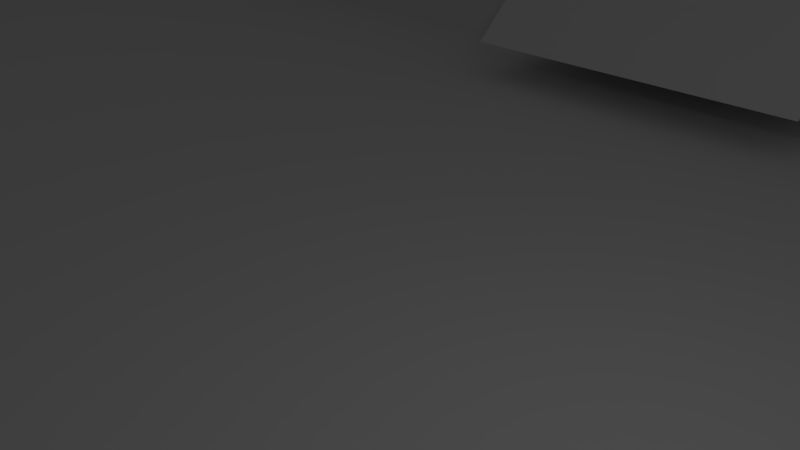 # Source: DotPhat_2.0.0.blend  (saved by Blender 2.78.0; exported with 4.5.12 LTS)
import bpy
from mathutils import Matrix  # noqa: F401  (used for matrix-valued properties, if any)

bpy.ops.wm.read_factory_settings(use_empty=True)
scene = bpy.context.scene
scene.name = 'Scene'

# ---- collections
col_collection_1 = bpy.data.collections.new('Collection 1'); scene.collection.children.link(col_collection_1)

# ---- materials (node trees are filled in below, after node groups)
mat_material = bpy.data.materials.new('Material')
mat_material.alpha_threshold = 0.0
mat_material.use_transparent_shadow = False
mat_material.roughness = 0.5
mat_material.line_color = (0.0, 0.0, 0.0, 1.0)

# ---- material node trees

# ---- world
world_world = bpy.data.worlds.new('World'); scene.world = world_world
world_world.color = (0.05088, 0.05088, 0.05088)
world_world.use_sun_shadow = False
world_world.sun_shadow_jitter_overblur = 0.0
world_world.cycles.sampling_method = 'MANUAL'

# ---- cameras
cam_camera = bpy.data.cameras.new('Camera')
cam_camera.clip_end = 100.0
cam_camera.lens = 35.0
cam_camera.sensor_width = 32.0
cam_camera.sensor_height = 18.0
cam_camera.ortho_scale = 7.314
cam_camera.dof.focus_distance = 0.0
cam_camera.dof.aperture_fstop = 128.0

# ---- lights
light_lamp = bpy.data.lights.new('Lamp', 'POINT')
light_lamp.transmission_factor = 0.0
light_lamp.cutoff_distance = 30.0
light_lamp.energy = 100.0
light_lamp.shadow_buffer_clip_start = 1.001
light_lamp.shadow_soft_size = 0.1
light_lamp.shadow_maximum_resolution = 0.006
light_lamp.use_absolute_resolution = True

# ---- meshes
me_cube_005 = bpy.data.meshes.new('Cube.005')
me_cube_005.from_pydata([(-1000.0, 105.5, -1000.0), (-1000.0, -1034.0, -972.3), (-1000.0, 2106.0, -1000.0), (-1000.0, -1034.0, 1000.0), (1000.0, 105.5, -1000.0), (1000.0, -1075.0, -1002.0), (1000.0, 2106.0, -1000.0), (1000.0, -1055.0, 1000.0)], [], [(0, 1, 3, 2), (2, 3, 7, 6), (6, 7, 5, 4), (4, 5, 1, 0), (2, 6, 4, 0), (7, 3, 1, 5)])
me_cube_005.use_remesh_preserve_volume = False
me_cube_005.use_remesh_preserve_attributes = False
me_cube_005.use_mirror_vertex_groups = False
me_cube_005.update()
me_cube_003 = bpy.data.meshes.new('Cube.003')
me_cube_003.from_pydata([(-1000.0, 105.5, -1000.0), (-1000.0, -1034.0, -972.3), (-1000.0, 2106.0, -1000.0), (-1000.0, -1034.0, 1000.0), (1000.0, 105.5, -1000.0), (1000.0, -1075.0, -1002.0), (1000.0, 2106.0, -1000.0), (1000.0, -1055.0, 1000.0)], [], [(0, 1, 3, 2), (2, 3, 7, 6), (6, 7, 5, 4), (4, 5, 1, 0), (2, 6, 4, 0), (7, 3, 1, 5)])
me_cube_003.use_remesh_preserve_volume = False
me_cube_003.use_remesh_preserve_attributes = False
me_cube_003.use_mirror_vertex_groups = False
me_cube_003.update()
me_cube = bpy.data.meshes.new('Cube')
me_cube.from_pydata([(0.9429, 0.9454, -0.717), (0.9429, -0.9403, -0.717), (-0.9714, -0.9403, -0.717), (-0.9714, 0.9454, -0.717), (1.0, 1.0, -1.0), (1.0, -1.0, -1.0), (-1.0, -1.0, -1.0), (-1.0, 1.0, -1.0), (1.0, 1.0, 1.0), (1.0, -1.0, 1.0), (-1.0, -1.0, 1.0), (-1.0, 1.0, 1.0), (-0.9714, 0.9454, 1.0), (-0.9714, -0.9403, 1.0), (0.9429, 0.9454, 1.0), (0.9429, -0.9403, 1.0), (0.9429, 0.9429, 1.0), (1.0, -0.8767, -0.5258), (0.9429, -0.8767, -0.5258), (1.0, -0.3052, -0.5258), (0.9429, -0.3052, -0.5258), (1.0, -0.3052, 0.2742), (0.9429, -0.3052, 0.2742), (1.0, -0.8767, 0.2742), (0.9429, -0.8767, 0.2742), (-1.0, 0.0721, -0.5685), (-0.9714, 0.0721, -0.5685), (-1.0, 0.6435, -0.5685), (-0.9714, 0.6435, -0.5685), (-1.0, 0.6435, 0.2315), (-0.9714, 0.6435, 0.2315), (-1.0, 0.0721, 0.2315), (-0.9714, 0.0721, 0.2315), (-0.9714, 0.0721, 0.2048)], [], [(0, 3, 2, 1), (0, 20, 22, 24, 15, 16, 14), (1, 2, 13, 15), (2, 3, 28, 26, 33, 13), (4, 5, 6, 7), (8, 11, 10, 13, 12, 14, 16), (4, 8, 9, 23, 21, 19), (5, 9, 10, 6), (6, 10, 31, 25, 27, 7), (8, 4, 7, 11), (16, 15, 13, 10, 9, 8), (12, 3, 0, 14), (23, 24, 22, 21), (19, 20, 18, 17), (15, 24, 18, 20, 0, 1), (19, 17, 23, 9, 5, 4), (21, 22, 20, 19), (17, 18, 24, 23), (32, 31, 29, 30), (28, 27, 25, 26), (13, 33, 32, 30, 28, 3, 12), (7, 27, 29, 31, 10, 11), (30, 29, 27, 28), (26, 25, 31, 32, 33)])
me_cube.materials.append(mat_material)
me_cube.use_remesh_preserve_volume = False
me_cube.use_remesh_preserve_attributes = False
me_cube.use_mirror_vertex_groups = False
me_cube.update()

# ---- objects
ob_cube_003 = bpy.data.objects.new('Cube.003', me_cube_005)
ob_cube_002 = bpy.data.objects.new('Cube.002', me_cube_003)
ob_cube = bpy.data.objects.new('Cube', me_cube)
ob_lamp = bpy.data.objects.new('Lamp', light_lamp)
ob_camera = bpy.data.objects.new('Camera', cam_camera)

# ---- transforms, parenting, visibility, modifiers, constraints
ob_cube_003.location = (-5.303, 16.32, 0.3517)
ob_cube_003.rotation_euler = (0.0, -0.0, -3.141)
ob_cube_003.scale = (0.005, 0.001257, 0.001999)
ob_cube_003.lineart.crease_threshold = 0.0
ob_cube_002.location = (-5.316, -14.03, 0.364)
ob_cube_002.scale = (0.005, 0.001257, 0.001999)
ob_cube_002.lineart.crease_threshold = 0.0
ob_cube.location = (0.0, 1.105, 0.0)
ob_cube.scale = (35.0, 17.5, 3.75)
ob_cube.lock_rotations_4d = False
ob_cube.empty_display_type = 'ARROWS'
ob_cube.lineart.crease_threshold = 0.0
ob_lamp.location = (4.076, 1.005, 5.904)
ob_lamp.rotation_euler = (0.6503, 0.05522, 1.866)
ob_lamp.lock_rotations_4d = False
ob_lamp.empty_display_type = 'ARROWS'
ob_lamp.color = (0.0, 0.0, 0.0, 0.0)
ob_lamp.lineart.crease_threshold = 0.0
ob_camera.location = (7.481, -6.508, 5.344)
ob_camera.rotation_euler = (1.109, 0.0, 0.8149)
ob_camera.lock_rotations_4d = False
ob_camera.empty_display_type = 'ARROWS'
ob_camera.color = (0.0, 0.0, 0.0, 0.0)
ob_camera.display_type = 'WIRE'
ob_camera.lineart.crease_threshold = 0.0

# ---- collection membership
col_collection_1.objects.link(ob_cube_003)
col_collection_1.objects.link(ob_cube_002)
col_collection_1.objects.link(ob_cube)
col_collection_1.objects.link(ob_lamp)
col_collection_1.objects.link(ob_camera)

# ---- scene / render settings (as saved in the file)
scene.camera = ob_camera
scene.frame_start = 1; scene.frame_end = 250; scene.frame_set(1)
scene.render.engine = 'BLENDER_EEVEE_NEXT'
scene.render.resolution_percentage = 50
scene.render.dither_intensity = 0.0
scene.cycles.use_denoising = False
scene.cycles.samples = 128
scene.cycles.sampling_pattern = 'TABULATED_SOBOL'
scene.cycles.light_sampling_threshold = 0.0
scene.cycles.use_adaptive_sampling = False
scene.cycles.use_light_tree = False
scene.cycles.blur_glossy = 0.0
scene.cycles.sample_clamp_indirect = 0.0
scene.view_settings.view_transform = 'Standard'
scene.unit_settings.scale_length = 0.001
bpy.context.view_layer.update()
